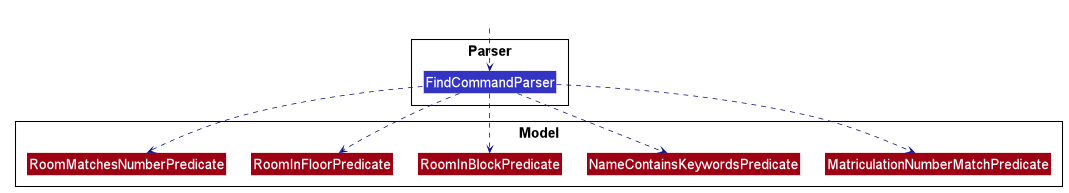

The diagram above was rendered by PlantUML. Its source (embedded in the PNG):
@startuml








skinparam BackgroundColor #FFFFFFF

skinparam Shadowing false

skinparam Class {
    FontColor #FFFFFF
    BorderThickness 1
    BorderColor #FFFFFF
    StereotypeFontColor #FFFFFF
    FontName Arial
}

skinparam Actor {
    BorderColor #000000
    Color #000000
    FontName Arial
}

skinparam Sequence {
    MessageAlign center
    BoxFontSize 15
    BoxPadding 0
    BoxFontColor #FFFFFF
    FontName Arial
}

skinparam Participant {
    FontColor #FFFFFFF
    Padding 20
}

skinparam MinClassWidth 50
skinparam ParticipantPadding 10
skinparam Shadowing false
skinparam DefaultTextAlignment center
skinparam packageStyle Rectangle

hide footbox
hide members
hide circle
skinparam arrowThickness 1.1
skinparam arrowColor #101086
skinparam classBackgroundColor #3333C4
skinparam classFontSize 20
skinparam packageFontSize 20

package Parser {
Class FindCommandParser
}

package Model {
Class MatriculationNumberMatchPredicate #9D0012
Class NameContainsKeywordsPredicate #9D0012
Class RoomInBlockPredicate #9D0012
Class RoomInFloorPredicate #9D0012
Class RoomMatchesNumberPredicate #9D0012
}


Class HiddenOutside #FFFFFF
HiddenOutside ..> FindCommandParser

FindCommandParser .down.> MatriculationNumberMatchPredicate
FindCommandParser .down.> NameContainsKeywordsPredicate
FindCommandParser .down.> RoomInBlockPredicate
FindCommandParser .down.> RoomInFloorPredicate
FindCommandParser .down.> RoomMatchesNumberPredicate

@enduml